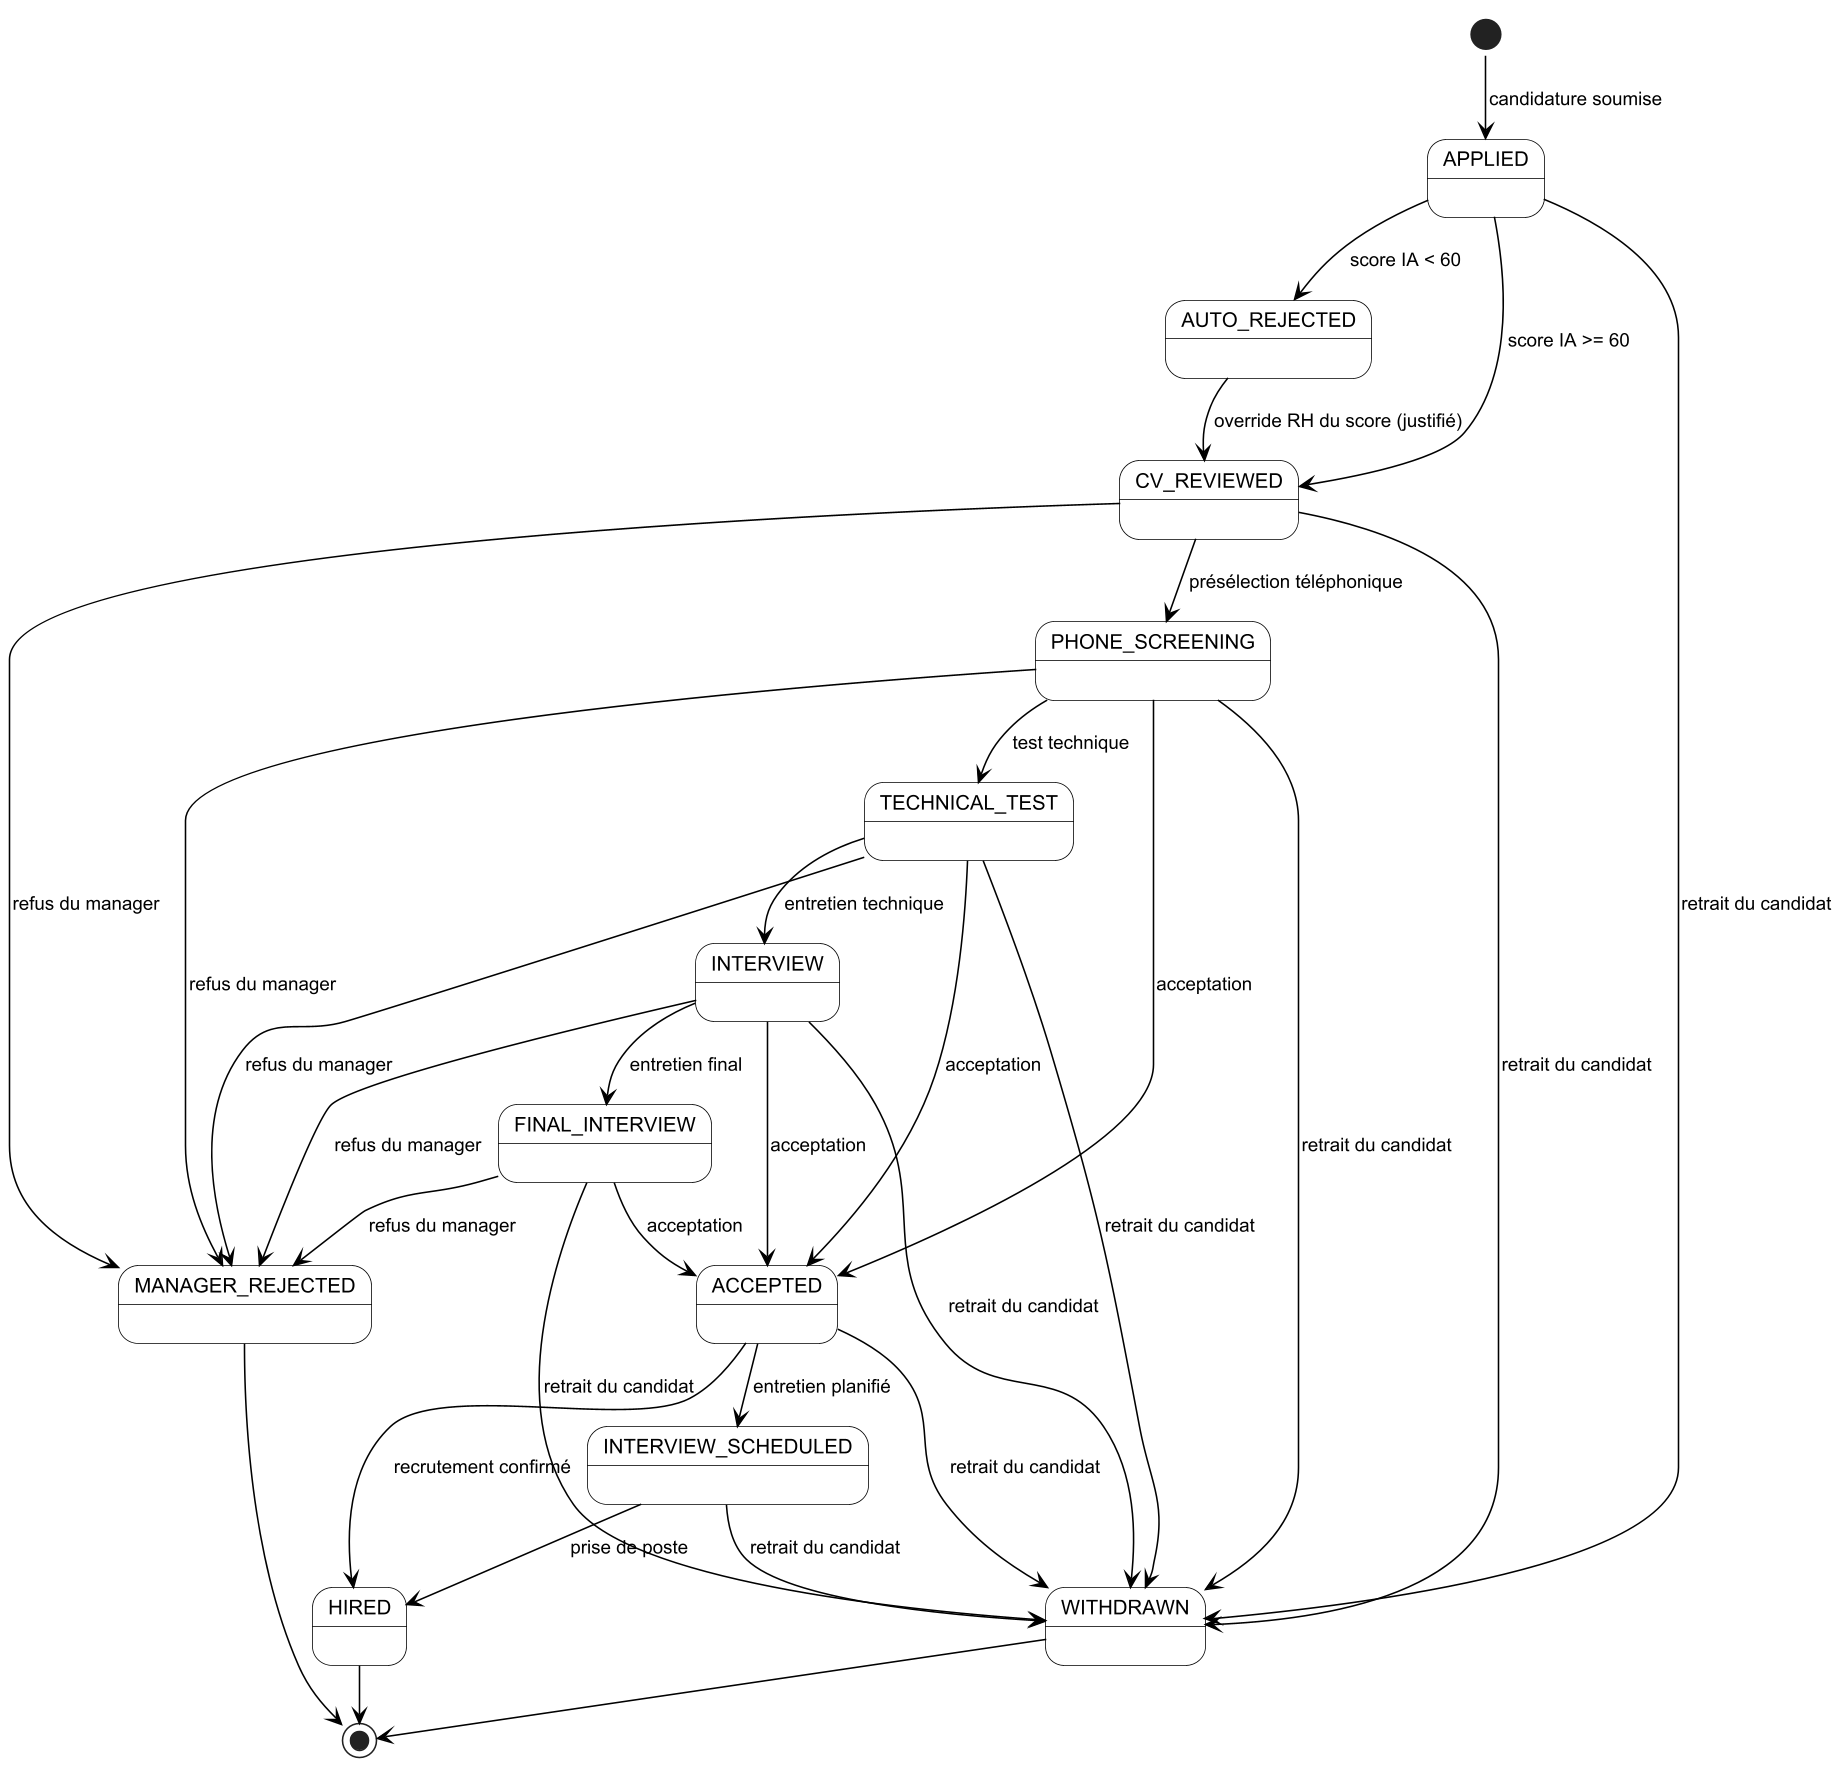

The diagram above was rendered by PlantUML. Its source (embedded in the PNG):
@startuml fig3_7
skinparamlocked dpi 150
!include skin.iuml
!pragma layout smetana
[*] --> APPLIED : candidature soumise

APPLIED --> CV_REVIEWED : score IA >= 60
APPLIED --> AUTO_REJECTED : score IA < 60
APPLIED --> WITHDRAWN : retrait du candidat

AUTO_REJECTED --> CV_REVIEWED : override RH du score (justifié)

CV_REVIEWED --> PHONE_SCREENING : présélection téléphonique
CV_REVIEWED --> MANAGER_REJECTED : refus du manager
CV_REVIEWED --> WITHDRAWN : retrait du candidat

PHONE_SCREENING --> TECHNICAL_TEST : test technique
PHONE_SCREENING --> ACCEPTED : acceptation
PHONE_SCREENING --> MANAGER_REJECTED : refus du manager
PHONE_SCREENING --> WITHDRAWN : retrait du candidat

TECHNICAL_TEST --> INTERVIEW : entretien technique
TECHNICAL_TEST --> ACCEPTED : acceptation
TECHNICAL_TEST --> MANAGER_REJECTED : refus du manager
TECHNICAL_TEST --> WITHDRAWN : retrait du candidat

INTERVIEW --> FINAL_INTERVIEW : entretien final
INTERVIEW --> ACCEPTED : acceptation
INTERVIEW --> MANAGER_REJECTED : refus du manager
INTERVIEW --> WITHDRAWN : retrait du candidat

FINAL_INTERVIEW --> ACCEPTED : acceptation
FINAL_INTERVIEW --> MANAGER_REJECTED : refus du manager
FINAL_INTERVIEW --> WITHDRAWN : retrait du candidat

ACCEPTED --> INTERVIEW_SCHEDULED : entretien planifié
ACCEPTED --> HIRED : recrutement confirmé
ACCEPTED --> WITHDRAWN : retrait du candidat

INTERVIEW_SCHEDULED --> HIRED : prise de poste
INTERVIEW_SCHEDULED --> WITHDRAWN : retrait du candidat

HIRED --> [*]
WITHDRAWN --> [*]
MANAGER_REJECTED --> [*]
@enduml